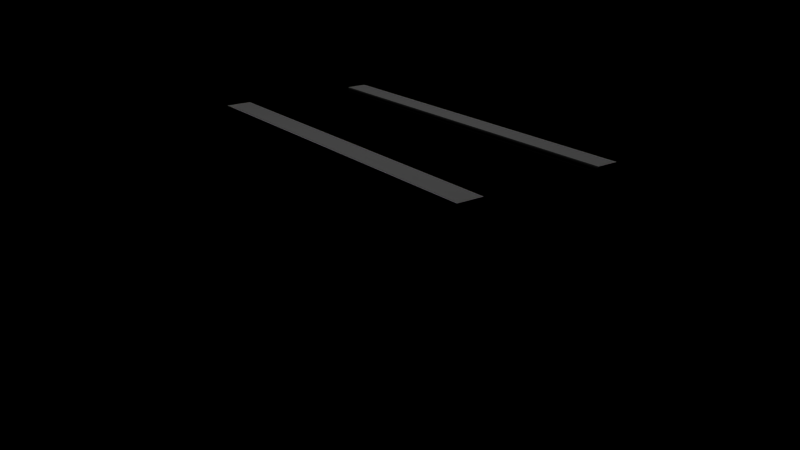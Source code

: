 # Source: Table.blend  (saved by Blender 2.76.0; exported with 4.5.12 LTS)
import bpy
from mathutils import Matrix  # noqa: F401  (used for matrix-valued properties, if any)

bpy.ops.wm.read_factory_settings(use_empty=True)
scene = bpy.context.scene
scene.name = 'Scene'

# ---- collections
col_collection_1 = bpy.data.collections.new('Collection 1'); scene.collection.children.link(col_collection_1)

# ---- materials (node trees are filled in below, after node groups)
mat_rest = bpy.data.materials.new('Rest')
mat_rest.alpha_threshold = 0.0
mat_rest.roughness = 0.5
mat_glas = bpy.data.materials.new('glas')
mat_glas.alpha_threshold = 0.0
mat_glas.roughness = 0.5

# ---- material node trees
mat_rest.use_nodes = True; mat_rest.node_tree.nodes.clear()
_N = mat_rest.node_tree.nodes; _L = mat_rest.node_tree.links
n0 = _N.new('ShaderNodeOutputMaterial'); n0.name = 'Material Output'; n0.location = (300, 300)
n1 = _N.new('ShaderNodeBsdfDiffuse'); n1.name = 'Diffuse BSDF'; n1.location = (10, 300)
n1.inputs[0].default_value = (1.0, 1.0, 1.0, 1.0)
_L.new(n1.outputs[0], n0.inputs[0])
n0.is_active_output = True
mat_glas.use_nodes = True; mat_glas.node_tree.nodes.clear()
_N = mat_glas.node_tree.nodes; _L = mat_glas.node_tree.links
n0 = _N.new('ShaderNodeOutputMaterial'); n0.name = 'Material Output'; n0.location = (300, 300)
n1 = _N.new('ShaderNodeBsdfGlass'); n1.name = 'Glass BSDF'; n1.location = (100, 300)
n1.distribution = 'BECKMANN'
n1.inputs[0].default_value = (0.8, 0.8, 0.8, 1.0)
n1.inputs[2].default_value = 1.45
_L.new(n1.outputs[0], n0.inputs[0])
n0.is_active_output = True

# ---- world
world_world = bpy.data.worlds.new('World'); scene.world = world_world
world_world.color = (0.0, 0.0, 0.0)
world_world.use_sun_shadow = False
world_world.sun_shadow_jitter_overblur = 0.0
world_world.cycles.sampling_method = 'MANUAL'
world_world.cycles.sample_map_resolution = 256

# ---- cameras
cam_camera_001 = bpy.data.cameras.new('Camera.001')
cam_camera_001.clip_end = 100.0
cam_camera_001.lens = 35.0
cam_camera_001.sensor_width = 32.0
cam_camera_001.sensor_height = 18.0
cam_camera_001.display_size = 2.0
cam_camera_001.dof.focus_distance = 0.0

# ---- lights
light_spot = bpy.data.lights.new('Spot', 'SPOT')
light_spot.transmission_factor = 0.0
light_spot.energy = 533.3
light_spot.shadow_buffer_clip_start = 0.5
light_spot.shadow_soft_size = 0.65
light_spot.shadow_maximum_resolution = 0.006
light_spot.use_absolute_resolution = True
light_spot.cycles.use_multiple_importance_sampling = False

# ---- meshes
me_cube_001 = bpy.data.meshes.new('Cube.001')
me_cube_001.from_pydata([(-1.0, -1.0, -1.0), (-1.0, -1.0, 1.0), (-1.0, 1.0, -1.0), (-1.0, 1.0, 1.0), (1.0, -1.0, -1.0), (1.0, -1.0, 1.0), (1.0, 1.0, -1.0), (1.0, 1.0, 1.0), (0.9644, 1.0, 1.0), (0.9644, 1.0, -1.0), (0.9644, -1.0, 1.0), (0.9644, -1.0, -1.0), (-0.9685, 1.0, -1.0), (-0.9685, -1.0, 1.0), (-0.9685, 1.0, 1.0), (-0.9685, -1.0, -1.0), (-1.0, -0.7, 1.0), (-1.0, -0.7, -1.0), (1.0, -0.7, 1.0), (1.0, -0.7, -1.0), (0.9644, -0.7, 1.0), (0.9644, -0.7, -1.0), (-0.9685, -0.7, -1.0), (-0.9685, -0.7, 1.0), (-1.0, 0.745, 1.0), (1.0, 0.745, -1.0), (-1.0, 0.745, -1.0), (1.0, 0.745, 1.0), (0.9644, 0.745, 1.0), (0.9644, 0.745, -1.0), (-0.9685, 0.745, -1.0), (-0.9685, 0.745, 1.0), (-1.0, -0.7, -25.66), (-1.0, -1.0, -25.66), (-0.9685, 1.0, -25.66), (-1.0, 1.0, -25.66), (1.0, 0.745, -25.66), (1.0, 1.0, -25.66), (0.9644, -1.0, -25.66), (1.0, -1.0, -25.66), (0.9644, 1.0, -25.66), (0.9644, -0.7, -25.66), (-0.9685, -1.0, -25.66), (-0.9685, -0.7, -25.66), (1.0, -0.7, -25.66), (-1.0, 0.745, -25.66), (0.9644, 0.745, -25.66), (-0.9685, 0.745, -25.66), (-1.0, -0.7, -29.28), (-1.0, -1.0, -29.28), (-0.9685, 1.0, -29.28), (-1.0, 1.0, -29.28), (1.0, 0.745, -29.28), (1.0, 1.0, -29.28), (0.9644, -1.0, -29.28), (1.0, -1.0, -29.28), (0.9644, 1.0, -29.28), (0.9644, -0.7, -29.28), (-0.9685, -1.0, -29.28), (-0.9685, -0.7, -29.28), (1.0, -0.7, -29.28), (-1.0, 0.745, -29.28), (0.9644, 0.745, -29.28), (-0.9685, 0.745, -29.28), (-1.0, -0.7029, -25.66), (-0.9685, -0.7029, -25.66), (0.9644, -0.7029, -25.66), (1.0, -0.7029, -25.66), (-1.0, -0.7029, -29.28), (-0.9685, -0.7029, -29.28), (0.9644, -0.7029, -29.28), (1.0, -0.7029, -29.28), (-1.0, 0.745, -1.389), (-1.0, -0.7, -1.389), (1.0, 0.745, 0.6113), (1.0, -0.7, 0.6113), (0.9644, 0.745, 0.6113), (0.9644, -0.7, 0.6113), (0.9644, 0.745, -1.389), (0.9644, -0.7, -1.389), (-0.9685, 0.745, -1.389), (-0.9685, -0.7, -1.389), (-0.9685, 0.745, 0.6113), (-0.9685, -0.7, 0.6113), (-1.0, -0.7, 0.6113), (1.0, -0.7, -1.389), (-1.0, 0.745, 0.6113), (1.0, 0.745, -1.389)], [], [(24, 3, 2, 26), (8, 7, 6, 9), (18, 5, 4, 19), (13, 1, 0, 15), (15, 0, 33, 42), (31, 14, 3, 24), (27, 7, 8, 28), (30, 12, 9, 29), (5, 10, 11, 4), (14, 8, 9, 12), (3, 14, 12, 2), (25, 29, 46, 36), (28, 8, 14, 31), (10, 13, 15, 11), (10, 20, 23, 13), (22, 15, 42, 43), (15, 22, 21, 11), (5, 18, 20, 10), (13, 23, 16, 1), (0, 17, 32, 33), (25, 27, 74, 87), (1, 16, 17, 0), (7, 27, 25, 6), (19, 21, 79, 85), (26, 30, 80, 72), (17, 16, 84, 73), (27, 28, 76, 74), (29, 25, 87, 78), (23, 20, 77, 83), (21, 22, 81, 79), (39, 38, 54, 55), (38, 41, 57, 54), (43, 42, 58, 59), (32, 43, 59, 48), (30, 26, 45, 47), (21, 19, 44, 41), (2, 12, 34, 35), (11, 21, 41, 38), (12, 30, 47, 34), (17, 22, 43, 32), (9, 6, 37, 40), (26, 2, 35, 45), (4, 11, 38, 39), (6, 25, 36, 37), (19, 4, 39, 44), (29, 9, 40, 46), (62, 56, 53, 52), (61, 51, 50, 63), (49, 48, 59, 58), (54, 57, 60, 55), (46, 62, 70, 66), (35, 34, 50, 51), (46, 40, 56, 62), (41, 44, 60, 57), (44, 39, 55, 60), (42, 33, 49, 58), (40, 37, 53, 56), (52, 36, 67, 71), (37, 36, 52, 53), (34, 47, 63, 50), (33, 32, 48, 49), (45, 35, 51, 61), (65, 64, 68, 69), (67, 66, 70, 71), (45, 61, 68, 64), (63, 47, 65, 69), (62, 52, 71, 70), (61, 63, 69, 68), (36, 46, 66, 67), (47, 45, 64, 65), (74, 75, 85, 87), (77, 76, 82, 83), (73, 72, 80, 81), (81, 80, 78, 79), (75, 74, 76, 77), (83, 82, 86, 84), (79, 78, 87, 85), (84, 86, 72, 73), (20, 18, 75, 77), (22, 17, 73, 81), (24, 26, 72, 86), (31, 24, 86, 82), (30, 29, 78, 80), (18, 19, 85, 75), (28, 31, 82, 76), (16, 23, 83, 84)])
me_cube_001.polygons.foreach_set('material_index', [0, 0, 0, 0, 0, 0, 0, 0, 0, 0, 0, 0, 0, 0, 0, 0, 0, 0, 0, 0, 0, 0, 0, 0, 0, 0, 0, 0, 0, 0, 0, 0, 0, 0, 0, 0, 0, 0, 0, 0, 0, 0, 0, 0, 0, 0, 0, 0, 0, 0, 0, 0, 0, 0, 0, 0, 0, 0, 0, 0, 0, 0, 0, 0, 0, 0, 0, 0, 0, 0, 1, 1, 1, 1, 1, 1, 1, 1, 0, 0, 0, 0, 0, 0, 0, 0])
me_cube_001.materials.append(mat_rest)
me_cube_001.materials.append(mat_glas)
me_cube_001.use_remesh_preserve_volume = False
me_cube_001.use_remesh_preserve_attributes = False
me_cube_001.use_mirror_vertex_groups = False
me_cube_001.update()

# ---- objects
ob_camera = bpy.data.objects.new('Camera', cam_camera_001)
ob_spot = bpy.data.objects.new('Spot', light_spot)
ob_cube = bpy.data.objects.new('Cube', me_cube_001)

# ---- transforms, parenting, visibility, modifiers, constraints
ob_camera.location = (13.14, -9.639, 6.34)
ob_camera.rotation_euler = (1.2, -2.754e-07, 0.938)
ob_camera.lineart.crease_threshold = 0.0
ob_spot.location = (0.0, 0.0, 17.38)
ob_spot.lineart.crease_threshold = 0.0
ob_cube.location = (0.0, 0.0, 1.886)
ob_cube.scale = (3.822, 1.763, 0.06267)
ob_cube.lineart.crease_threshold = 0.0

# ---- collection membership
col_collection_1.objects.link(ob_camera)
col_collection_1.objects.link(ob_spot)
col_collection_1.objects.link(ob_cube)

# ---- scene / render settings (as saved in the file)
scene.camera = ob_camera
scene.frame_start = 1; scene.frame_end = 250; scene.frame_set(2)
scene.render.engine = 'CYCLES'
scene.render.resolution_percentage = 50
scene.render.dither_intensity = 0.0
scene.cycles.use_denoising = False
scene.cycles.samples = 200
scene.cycles.sampling_pattern = 'TABULATED_SOBOL'
scene.cycles.light_sampling_threshold = 0.0
scene.cycles.use_adaptive_sampling = False
scene.cycles.use_light_tree = False
scene.cycles.blur_glossy = 0.0
scene.cycles.pixel_filter_type = 'GAUSSIAN'
scene.cycles.sample_clamp_indirect = 0.0
scene.view_settings.view_transform = 'Standard'
bpy.context.view_layer.update()
